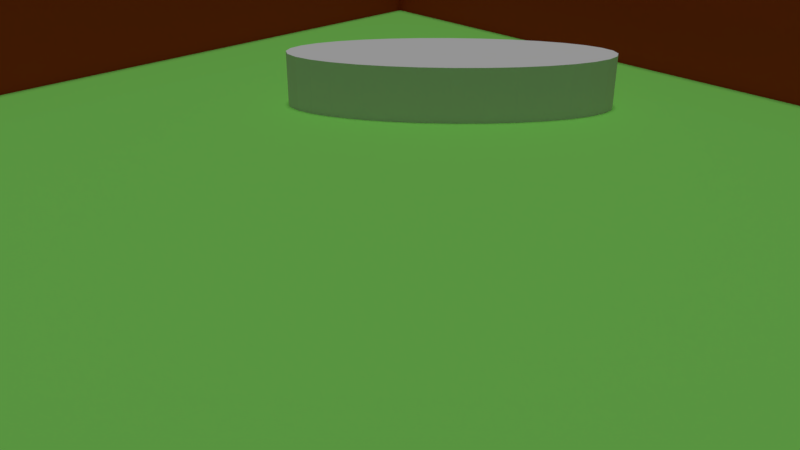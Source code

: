 # Source: bug.blend  (saved by Blender 2.78.0; exported with 4.5.12 LTS)
import bpy
from mathutils import Matrix  # noqa: F401  (used for matrix-valued properties, if any)

bpy.ops.wm.read_factory_settings(use_empty=True)
scene = bpy.context.scene
scene.name = 'Scene'

# ---- collections
col_collection_1 = bpy.data.collections.new('Collection 1'); scene.collection.children.link(col_collection_1)
col_collection_2 = bpy.data.collections.new('Collection 2'); scene.collection.children.link(col_collection_2)
col_collection_2.hide_render = True
col_collection_2.hide_viewport = True

# ---- materials (node trees are filled in below, after node groups)
mat_woodt = bpy.data.materials.new('woodt')
mat_woodt.alpha_threshold = 0.0
mat_woodt.use_transparent_shadow = False
mat_woodt.diffuse_color = (0.6038, 0.06035, 0.02194, 1.0)
mat_woodt.roughness = 0.5
mat_grass = bpy.data.materials.new('grass')
mat_grass.alpha_threshold = 0.0
mat_grass.use_transparent_shadow = False
mat_grass.preview_render_type = 'CUBE'
mat_grass.diffuse_color = (0.2674, 0.8, 0.1406, 1.0)
mat_grass.specular_color = (1.0, 0.7679, 0.819)
mat_grass.roughness = 0.5
mat_grass.line_color = (0.0, 0.0, 0.0, 1.0)

# ---- material node trees

# ---- world
world_world = bpy.data.worlds.new('World'); scene.world = world_world
world_world.color = (0.05088, 0.05088, 0.05088)
world_world.use_sun_shadow = False
world_world.sun_shadow_jitter_overblur = 0.0
world_world.cycles.sampling_method = 'MANUAL'

# ---- cameras
cam_camera = bpy.data.cameras.new('Camera')
cam_camera.clip_end = 100.0
cam_camera.lens = 35.0
cam_camera.sensor_width = 32.0
cam_camera.sensor_height = 18.0
cam_camera.ortho_scale = 7.314
cam_camera.dof.focus_distance = 0.0
cam_camera.dof.aperture_fstop = 128.0

# ---- lights
light_sun = bpy.data.lights.new('Sun', 'SUN')
light_sun.transmission_factor = 0.0
light_sun.angle = 0.1993
light_sun.energy = 1.0
light_sun.shadow_buffer_clip_start = 0.5
light_sun.shadow_soft_size = 0.1
light_sun.shadow_cascade_max_distance = 1000.0

# ---- meshes
me_cylinder = bpy.data.meshes.new('Cylinder')
me_cylinder.from_pydata([(0.0, 1.0, -1.0), (0.0, 1.0, 1.0), (0.1951, 0.9808, -1.0), (0.1951, 0.9808, 1.0), (0.3827, 0.9239, -1.0), (0.3827, 0.9239, 1.0), (0.5556, 0.8315, -1.0), (0.5556, 0.8315, 1.0), (0.7071, 0.7071, -1.0), (0.7071, 0.7071, 1.0), (0.8315, 0.5556, -1.0), (0.8315, 0.5556, 1.0), (0.9239, 0.3827, -1.0), (0.9239, 0.3827, 1.0), (0.9808, 0.1951, -1.0), (0.9808, 0.1951, 1.0), (1.0, 7.55e-08, -1.0), (1.0, 7.55e-08, 1.0), (0.9808, -0.1951, -1.0), (0.9808, -0.1951, 1.0), (0.9239, -0.3827, -1.0), (0.9239, -0.3827, 1.0), (0.8315, -0.5556, -1.0), (0.8315, -0.5556, 1.0), (0.7071, -0.7071, -1.0), (0.7071, -0.7071, 1.0), (0.5556, -0.8315, -1.0), (0.5556, -0.8315, 1.0), (0.3827, -0.9239, -1.0), (0.3827, -0.9239, 1.0), (0.1951, -0.9808, -1.0), (0.1951, -0.9808, 1.0), (-3.258e-07, -1.0, -1.0), (-3.258e-07, -1.0, 1.0), (-0.1951, -0.9808, -1.0), (-0.1951, -0.9808, 1.0), (-0.3827, -0.9239, -1.0), (-0.3827, -0.9239, 1.0), (-0.5556, -0.8315, -1.0), (-0.5556, -0.8315, 1.0), (-0.7071, -0.7071, -1.0), (-0.7071, -0.7071, 1.0), (-0.8315, -0.5556, -1.0), (-0.8315, -0.5556, 1.0), (-0.9239, -0.3827, -1.0), (-0.9239, -0.3827, 1.0), (-0.9808, -0.1951, -1.0), (-0.9808, -0.1951, 1.0), (-1.0, 9.656e-07, -1.0), (-1.0, 9.656e-07, 1.0), (-0.9808, 0.1951, -1.0), (-0.9808, 0.1951, 1.0), (-0.9239, 0.3827, -1.0), (-0.9239, 0.3827, 1.0), (-0.8315, 0.5556, -1.0), (-0.8315, 0.5556, 1.0), (-0.7071, 0.7071, -1.0), (-0.7071, 0.7071, 1.0), (-0.5556, 0.8315, -1.0), (-0.5556, 0.8315, 1.0), (-0.3827, 0.9239, -1.0), (-0.3827, 0.9239, 1.0), (-0.1951, 0.9808, -1.0), (-0.1951, 0.9808, 1.0)], [], [(0, 1, 3, 2), (2, 3, 5, 4), (4, 5, 7, 6), (6, 7, 9, 8), (8, 9, 11, 10), (10, 11, 13, 12), (12, 13, 15, 14), (14, 15, 17, 16), (16, 17, 19, 18), (18, 19, 21, 20), (20, 21, 23, 22), (22, 23, 25, 24), (24, 25, 27, 26), (26, 27, 29, 28), (28, 29, 31, 30), (30, 31, 33, 32), (32, 33, 35, 34), (34, 35, 37, 36), (36, 37, 39, 38), (38, 39, 41, 40), (40, 41, 43, 42), (42, 43, 45, 44), (44, 45, 47, 46), (46, 47, 49, 48), (48, 49, 51, 50), (50, 51, 53, 52), (52, 53, 55, 54), (54, 55, 57, 56), (56, 57, 59, 58), (58, 59, 61, 60), (3, 1, 63, 61, 59, 57, 55, 53, 51, 49, 47, 45, 43, 41, 39, 37, 35, 33, 31, 29, 27, 25, 23, 21, 19, 17, 15, 13, 11, 9, 7, 5), (60, 61, 63, 62), (62, 63, 1, 0), (0, 2, 4, 6, 8, 10, 12, 14, 16, 18, 20, 22, 24, 26, 28, 30, 32, 34, 36, 38, 40, 42, 44, 46, 48, 50, 52, 54, 56, 58, 60, 62)])
me_cylinder.use_remesh_preserve_volume = False
me_cylinder.use_remesh_preserve_attributes = False
me_cylinder.use_mirror_vertex_groups = False
me_cylinder.update()
me_cube_002 = bpy.data.meshes.new('Cube.002')
me_cube_002.from_pydata([(-1.0, -1.0, -1.0), (-1.0, -1.0, 1.0), (-1.0, 1.0, -1.0), (-1.0, 1.0, 1.0), (1.0, -1.0, -1.0), (1.0, -1.0, 1.0), (1.0, 1.0, -1.0), (1.0, 1.0, 1.0), (1.053, 1.0, 1.0), (1.053, 1.0, -1.0), (1.053, -1.0, -1.0), (1.053, -1.0, 1.0), (-1.053, 1.0, -1.0), (-1.053, -1.0, -1.0), (-1.053, -1.0, 1.0), (-1.053, 1.0, 1.0), (-1.0, -1.053, -1.0), (-1.0, -1.053, 1.0), (1.0, -1.053, 1.0), (1.0, -1.053, -1.0), (1.053, -1.053, 1.0), (1.053, -1.053, -1.0), (-1.053, -1.053, -1.0), (-1.053, -1.053, 1.0), (-1.0, 1.053, 1.0), (-1.0, 1.053, -1.0), (1.0, 1.053, -1.0), (1.0, 1.053, 1.0), (1.053, 1.053, 1.0), (1.053, 1.053, -1.0), (-1.053, 1.053, 1.0), (-1.053, 1.053, -1.0)], [], [(1, 3, 15, 14), (2, 12, 31, 25), (1, 14, 23, 17), (4, 10, 21, 19), (9, 8, 11, 10), (4, 6, 9, 10), (7, 5, 11, 8), (9, 6, 26, 29), (13, 14, 15, 12), (2, 0, 13, 12), (15, 3, 24, 30), (5, 1, 17, 18), (18, 19, 21, 20), (19, 18, 17, 16), (16, 17, 23, 22), (14, 13, 22, 23), (0, 4, 19, 16), (11, 5, 18, 20), (13, 0, 16, 22), (10, 11, 20, 21), (25, 24, 27, 26), (26, 27, 28, 29), (24, 25, 31, 30), (3, 7, 27, 24), (12, 15, 30, 31), (8, 9, 29, 28), (7, 8, 28, 27), (6, 2, 25, 26), (0, 1, 5, 4), (4, 5, 7, 6), (2, 3, 1, 0), (6, 7, 3, 2)])
me_cube_002.materials.append(mat_woodt)
me_cube_002.use_remesh_preserve_volume = False
me_cube_002.use_remesh_preserve_attributes = False
me_cube_002.use_mirror_vertex_groups = False
me_cube_002.update()
me_cube = bpy.data.meshes.new('Cube')
me_cube.from_pydata([(1.0, 1.0, -1.0), (1.0, -1.0, -1.0), (-1.0, -1.0, -1.0), (-1.0, 1.0, -1.0), (1.0, 1.0, 1.0), (1.0, -1.0, 1.0), (-1.0, -1.0, 1.0), (-1.0, 1.0, 1.0)], [], [(0, 1, 2, 3), (4, 7, 6, 5), (0, 4, 5, 1), (1, 5, 6, 2), (2, 6, 7, 3), (4, 0, 3, 7)])
me_cube.materials.append(mat_grass)
me_cube.use_remesh_preserve_volume = False
me_cube.use_remesh_preserve_attributes = False
me_cube.use_mirror_vertex_groups = False
me_cube.update()

# ---- objects
ob_sun = bpy.data.objects.new('Sun', light_sun)
ob_cylinder = bpy.data.objects.new('Cylinder', me_cylinder)
ob_cube_001 = bpy.data.objects.new('Cube.001', me_cube_002)
ob_cube = bpy.data.objects.new('Cube', me_cube)
ob_camera = bpy.data.objects.new('Camera', cam_camera)

# ---- transforms, parenting, visibility, modifiers, constraints
ob_sun.location = (3.026, 2.146, 11.77)
ob_sun.lineart.crease_threshold = 0.0
ob_cylinder.location = (-3.183, 4.817, 0.09998)
ob_cylinder.rotation_euler = (0.0, -0.0, 0.7854)
ob_cylinder.scale = (3.0, 1.0, 1.0)
ob_cylinder.lineart.crease_threshold = 0.0
ob_cube_001.location = (0.0, 0.0, 1.0)
ob_cube_001.scale = (9.5, 9.5, 1.0)
ob_cube_001.lineart.crease_threshold = 0.0
ob_cube.location = (0.0, 0.0, 0.0)
ob_cube.scale = (10.0, 10.0, 0.1)
ob_cube.lock_rotations_4d = False
ob_cube.empty_display_type = 'ARROWS'
ob_cube.lineart.crease_threshold = 0.0
ob_camera.location = (7.481, -6.508, 5.344)
ob_camera.rotation_euler = (1.109, 0.0, 0.8149)
ob_camera.lock_rotations_4d = False
ob_camera.empty_display_type = 'ARROWS'
ob_camera.color = (0.0, 0.0, 0.0, 0.0)
ob_camera.display_type = 'WIRE'
ob_camera.lineart.crease_threshold = 0.0

# ---- collection membership
col_collection_1.objects.link(ob_sun)
col_collection_1.objects.link(ob_cylinder)
col_collection_1.objects.link(ob_cube_001)
col_collection_1.objects.link(ob_cube)
col_collection_1.objects.link(ob_camera)
col_collection_2.objects.link(ob_cube_001)

# ---- scene / render settings (as saved in the file)
scene.camera = ob_camera
scene.frame_start = 1; scene.frame_end = 250; scene.frame_set(1)
scene.render.engine = 'BLENDER_EEVEE_NEXT'
scene.render.resolution_percentage = 50
scene.render.dither_intensity = 0.0
scene.cycles.use_denoising = False
scene.cycles.samples = 128
scene.cycles.sampling_pattern = 'TABULATED_SOBOL'
scene.cycles.light_sampling_threshold = 0.0
scene.cycles.use_adaptive_sampling = False
scene.cycles.use_light_tree = False
scene.cycles.blur_glossy = 0.0
scene.cycles.sample_clamp_indirect = 0.0
scene.view_settings.view_transform = 'Standard'
bpy.context.view_layer.update()
